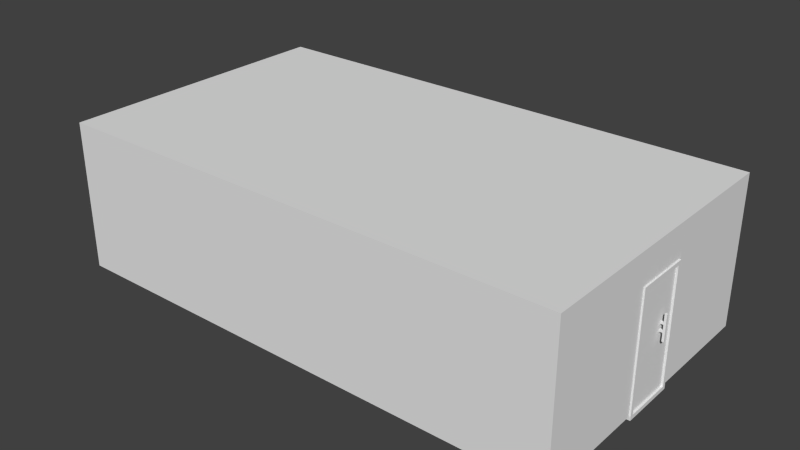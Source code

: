 # Source: radioHouse.blend  (saved by Blender 2.76.0; exported with 4.5.12 LTS)
import bpy
from mathutils import Matrix  # noqa: F401  (used for matrix-valued properties, if any)

bpy.ops.wm.read_factory_settings(use_empty=True)
scene = bpy.context.scene
scene.name = 'Scene'

# ---- collections
col_collection_1 = bpy.data.collections.new('Collection 1'); scene.collection.children.link(col_collection_1)

# ---- world
world_world = bpy.data.worlds.new('World'); scene.world = world_world
world_world.color = (0.05088, 0.05088, 0.05088)
world_world.use_sun_shadow = False
world_world.sun_shadow_jitter_overblur = 0.0
world_world.cycles.sampling_method = 'MANUAL'
world_world.cycles.sample_map_resolution = 256

# ---- meshes
me_cube_004 = bpy.data.meshes.new('Cube.004')
me_cube_004.from_pydata([(-1.0, -1.0, -1.0), (-1.0, -1.0, 1.0), (-1.0, 1.0, -1.0), (-1.0, 1.0, 1.0), (1.0, -1.0, -1.0), (1.0, -1.0, 1.0), (1.0, 1.0, -1.0), (1.0, 1.0, 1.0), (-1.0, -1.0, 19.46), (-1.0, 1.0, 19.46), (-1.0, 1.0, -19.46), (-1.0, -1.0, -19.46), (1.0, 1.0, 19.46), (1.0, 1.0, -19.46), (1.0, -1.0, 19.46), (1.0, -1.0, -19.46), (-21.93, -1.0, -1.0), (-21.93, -1.0, 1.0), (-21.93, 1.0, 1.0), (-21.93, 1.0, -1.0), (21.93, 1.0, 1.0), (21.93, 1.0, -1.0), (21.93, -1.0, 1.0), (21.93, -1.0, -1.0), (-1.0, 7.958, 1.0), (-1.0, 7.958, -1.0), (1.0, 7.958, 1.0), (1.0, 7.958, -1.0)], [], [(3, 2, 19, 18), (6, 2, 25, 27), (5, 4, 23, 22), (5, 1, 0, 4), (2, 6, 13, 10), (1, 5, 14, 8), (11, 10, 13, 15), (14, 12, 9, 8), (7, 3, 9, 12), (4, 0, 11, 15), (6, 4, 15, 13), (5, 7, 12, 14), (0, 2, 10, 11), (3, 1, 8, 9), (17, 18, 19, 16), (20, 22, 23, 21), (0, 1, 17, 16), (4, 6, 21, 23), (7, 5, 22, 20), (6, 7, 20, 21), (2, 0, 16, 19), (1, 3, 18, 17), (24, 26, 27, 25), (3, 7, 26, 24), (2, 3, 24, 25), (7, 6, 27, 26)])
me_cube_004.use_remesh_preserve_volume = False
me_cube_004.use_remesh_preserve_attributes = False
me_cube_004.use_mirror_vertex_groups = False
me_cube_004.update()
me_cube_003 = bpy.data.meshes.new('Cube.003')
me_cube_003.from_pydata([(-4.729, -2.122, -0.1795), (-4.729, -2.122, 0.1795), (-4.729, 2.122, -0.1795), (-4.729, 2.122, 0.1795), (-4.37, -2.122, -0.1795), (-4.37, -2.122, 0.1795), (-4.37, 2.122, -0.1795), (-4.37, 2.122, 0.1795), (-4.729, -0.7881, 0.1795), (-4.729, -0.4415, 0.1795), (-4.729, 0.4415, 0.1795), (-4.729, 0.7881, 0.1795), (-4.729, 0.7881, -0.1795), (-4.729, 0.4415, -0.1795), (-4.729, -0.4415, -0.1795), (-4.729, -0.7881, -0.1795), (-5.359, -0.7881, 0.1795), (-5.359, -0.4415, 0.1795), (-5.359, 0.4415, 0.1795), (-5.359, 0.7881, 0.1795), (-5.359, 0.7881, -0.1795), (-5.359, 0.4415, -0.1795), (-5.359, -0.4415, -0.1795), (-5.359, -0.7881, -0.1795)], [], [(11, 3, 2, 12), (3, 7, 6, 2), (7, 5, 4, 6), (5, 1, 0, 4), (0, 15, 14, 13, 12, 2, 6, 4), (5, 7, 3, 11, 10, 9, 8, 1), (1, 8, 15, 0), (11, 12, 20, 19), (9, 10, 13, 14), (15, 8, 16, 23), (9, 14, 22, 17), (14, 15, 23, 22), (12, 13, 21, 20), (10, 11, 19, 18), (8, 9, 17, 16), (13, 10, 18, 21)])
me_cube_003.use_remesh_preserve_volume = False
me_cube_003.use_remesh_preserve_attributes = False
me_cube_003.use_mirror_vertex_groups = False
me_cube_003.update()
me_cube_002 = bpy.data.meshes.new('Cube.002')
me_cube_002.from_pydata([(0.9921, -0.1948, -1.0), (0.9921, 0.1948, -1.0), (0.9921, 0.1948, 0.2036), (0.9921, -0.1948, 0.2036), (0.9921, -0.1718, -1.0), (0.9921, 0.1718, -1.0), (0.9921, -0.1718, 0.2036), (0.9921, 0.1718, 0.2036), (0.9983, 0.1718, 0.1647), (0.9983, 0.1718, -0.9612), (0.9983, -0.1718, 0.1647), (0.9983, -0.1718, -0.9612), (1.006, 0.1718, -1.0), (1.006, 0.1948, -1.0), (1.006, 0.1948, 0.2036), (1.006, -0.1948, 0.2036), (1.006, -0.1948, -1.0), (1.006, 0.1718, 0.2036), (1.006, -0.1718, -1.0), (1.006, -0.1718, 0.2036), (1.006, 0.1718, -0.9612), (1.006, -0.1718, -0.9612), (1.006, 0.1718, 0.1647), (1.006, -0.1718, 0.1647)], [], [(5, 1, 13, 12), (2, 7, 17, 14), (11, 10, 23, 21), (6, 3, 15, 19), (8, 10, 11, 9), (19, 15, 16, 18, 21, 23), (14, 17, 22, 20, 12, 13), (20, 21, 18, 12), (17, 19, 23, 22), (7, 6, 19, 17), (10, 8, 22, 23), (0, 4, 18, 16), (8, 9, 20, 22), (1, 2, 14, 13), (9, 11, 21, 20), (4, 5, 12, 18), (3, 0, 16, 15), (1, 5, 4, 0, 3, 6, 7, 2)])
me_cube_002.use_remesh_preserve_volume = False
me_cube_002.use_remesh_preserve_attributes = False
me_cube_002.use_mirror_vertex_groups = False
me_cube_002.update()
me_cube_001 = bpy.data.meshes.new('Cube.001')
me_cube_001.from_pydata([(-1.0, -1.0, -0.9666), (-1.0, -1.0, 0.5277), (-1.0, 1.0, -0.9666), (-1.0, 1.0, 0.5277), (1.0, -1.0, -0.9666), (1.0, -1.0, 0.5277), (1.0, 1.0, -0.9666), (1.0, 1.0, 0.5277), (1.0, 0.1948, 0.5277), (1.0, -0.1948, 0.5277), (1.0, -0.1948, -0.9666), (1.0, 0.1948, -0.9666), (1.0, 0.1948, 0.2036), (1.0, -0.1948, 0.2036), (-0.1172, 1.0, 0.5277), (0.1172, 1.0, 0.5277), (0.1172, 1.0, -0.9666), (-0.1172, 1.0, -0.9666), (-0.1172, 1.0, 0.1371), (-0.1172, 1.0, -0.3721), (0.1172, 1.0, 0.1371), (0.1172, 1.0, -0.3721), (-0.9931, -0.9931, -0.9003), (-0.9931, -0.9931, 0.5208), (-0.9931, 0.9931, -0.9003), (-0.9931, 0.9931, 0.5208), (0.9931, -0.9931, -0.9003), (0.9931, -0.9931, 0.5208), (0.9931, 0.9931, -0.9003), (0.9931, 0.9931, 0.5208), (0.9915, 0.1948, 0.5192), (0.9915, -0.1948, 0.5192), (0.9946, -0.1948, -0.8965), (0.9946, 0.1948, -0.8965), (0.988, 0.1948, 0.2036), (0.988, -0.1948, 0.2036), (-0.1172, 0.9915, 0.5192), (0.1172, 0.9915, 0.5192), (0.1172, 0.9915, -0.8987), (-0.1172, 0.9915, -0.8987), (-0.1172, 0.988, 0.1371), (-0.1172, 0.988, -0.3721), (0.1172, 0.988, 0.1371), (0.1172, 0.988, -0.3721)], [], [(1, 3, 2, 0), (15, 7, 6, 16, 21, 20), (9, 5, 4, 10, 13), (5, 1, 0, 4), (0, 2, 17, 16, 6, 11, 10, 4), (5, 9, 8, 7, 15, 14, 3, 1), (7, 8, 12, 11, 6), (8, 9, 13, 12), (3, 14, 18, 19, 17, 2), (19, 21, 16, 17), (14, 15, 20, 18), (22, 24, 25, 23), (42, 43, 38, 28, 29, 37), (35, 32, 26, 27, 31), (26, 22, 23, 27), (26, 32, 33, 28, 38, 39, 24, 22), (23, 25, 36, 37, 29, 30, 31, 27), (28, 33, 34, 30, 29), (34, 35, 31, 30), (24, 39, 41, 40, 36, 25), (39, 38, 43, 41), (40, 42, 37, 36), (10, 11, 33, 32), (11, 12, 34, 33), (13, 10, 32, 35), (12, 13, 35, 34), (19, 18, 40, 41), (20, 21, 43, 42), (18, 20, 42, 40), (21, 19, 41, 43)])
_uv = me_cube_001.uv_layers.new(name='UVMap')
_uv.uv.foreach_set('vector', [0.2243, 0.9788, 0.2243, -0.002262, 0.8173, -0.002262, 0.8173, 0.9788, 0.3956, 0.2207, 0.3956, 5.96e-08, 0.6978, 0.0, 0.6978, 0.2207, 0.5736, 0.2207, 0.4729, 0.2207, 0.6978, 0.7013, 0.6978, 0.5, 1.0, 0.5, 1.0, 0.7013, 0.7619, 0.7013, 0.6978, 0.5, 0.6978, 1.0, 0.3956, 1.0, 0.3956, 0.5, 8.253e-08, 0.5, 0.0, 1.043e-07, 0.1746, 7.451e-08, 0.221, 5.96e-08, 0.3956, 0.0, 0.3956, 0.2013, 0.3956, 0.2987, 0.3956, 0.5, 0.8044, 0.02461, 0.8044, 0.4074, 0.8044, 0.5926, 0.8044, 0.9754, 0.4724, 0.9754, 0.3842, 0.9754, 0.05213, 0.9754, 0.05213, 0.02461, 0.6978, 1.0, 0.6978, 0.7987, 0.7619, 0.7987, 1.0, 0.7987, 1.0, 1.0, 0.6978, 0.7987, 0.6978, 0.7013, 0.7619, 0.7013, 0.7619, 0.7987, 0.3956, 0.5, 0.3956, 0.2793, 0.4729, 0.2793, 0.5736, 0.2793, 0.6978, 0.2793, 0.6978, 0.5, 0.5736, 0.2793, 0.5736, 0.2207, 0.6978, 0.2207, 0.6978, 0.2793, 0.3956, 0.2793, 0.3956, 0.2207, 0.4729, 0.2207, 0.4729, 0.2793, 0.8173, 0.9788, 0.8173, -0.002262, 0.2243, -0.002262, 0.2243, 0.9788, 0.4729, 0.2207, 0.5736, 0.2207, 0.6978, 0.2207, 0.6978, 0.0, 0.3956, 5.96e-08, 0.3956, 0.2207, 0.7619, 0.7013, 1.0, 0.7013, 1.0, 0.5, 0.6978, 0.5, 0.6978, 0.7013, 0.3956, 0.5, 0.3956, 1.0, 0.6978, 1.0, 0.6978, 0.5, 0.3956, 0.5, 0.3956, 0.2987, 0.3956, 0.2013, 0.3956, 0.0, 0.221, 5.96e-08, 0.1746, 7.451e-08, 0.0, 1.043e-07, 8.253e-08, 0.5, 0.05213, 0.02461, 0.05213, 0.9754, 0.3842, 0.9754, 0.4724, 0.9754, 0.8044, 0.9754, 0.8044, 0.5926, 0.8044, 0.4074, 0.8044, 0.02461, 1.0, 1.0, 1.0, 0.7987, 0.7619, 0.7987, 0.6978, 0.7987, 0.6978, 1.0, 0.7619, 0.7987, 0.7619, 0.7013, 0.6978, 0.7013, 0.6978, 0.7987, 0.6978, 0.5, 0.6978, 0.2793, 0.5736, 0.2793, 0.4729, 0.2793, 0.3956, 0.2793, 0.3956, 0.5, 0.6978, 0.2793, 0.6978, 0.2207, 0.5736, 0.2207, 0.5736, 0.2793, 0.4729, 0.2793, 0.4729, 0.2207, 0.3956, 0.2207, 0.3956, 0.2793, 0.3956, 0.2987, 0.3956, 0.2013, 0.3956, 0.2013, 0.3956, 0.2987, 1.0, 0.7987, 0.7619, 0.7987, 0.7619, 0.7987, 1.0, 0.7987, 0.7619, 0.7013, 1.0, 0.7013, 1.0, 0.7013, 0.7619, 0.7013, 0.7619, 0.7987, 0.7619, 0.7013, 0.7619, 0.7013, 0.7619, 0.7987, 0.5736, 0.2793, 0.4729, 0.2793, 0.4729, 0.2793, 0.5736, 0.2793, 0.4729, 0.2207, 0.5736, 0.2207, 0.5736, 0.2207, 0.4729, 0.2207, 0.4729, 0.2793, 0.4729, 0.2207, 0.4729, 0.2207, 0.4729, 0.2793, 0.5736, 0.2207, 0.5736, 0.2793, 0.5736, 0.2793, 0.5736, 0.2207])
me_cube_001.use_remesh_preserve_volume = False
me_cube_001.use_remesh_preserve_attributes = False
me_cube_001.use_mirror_vertex_groups = False
me_cube_001.update()

# ---- objects
ob_cube_003 = bpy.data.objects.new('Cube.003', me_cube_004)
ob_cube_002 = bpy.data.objects.new('Cube.002', me_cube_003)
ob_cube_001 = bpy.data.objects.new('Cube.001', me_cube_002)
ob_cube = bpy.data.objects.new('Cube', me_cube_001)

# ---- transforms, parenting, visibility, modifiers, constraints
ob_cube_003.location = (0.009453, 0.9964, 0.5962)
ob_cube_003.scale = (0.01033, 0.001129, 0.01033)
ob_cube_003.lineart.crease_threshold = 0.0
ob_cube_002.location = (2.01, 0.06313, 0.4515)
ob_cube_002.rotation_euler = (1.571, -0.0, 0.0)
ob_cube_002.scale = (0.04111, 0.04111, 0.04111)
ob_cube_002.lineart.crease_threshold = 0.0
ob_cube_001.location = (0.0, 0.0, 0.6683)
ob_cube_001.scale = (1.797, 1.0, 0.6945)
ob_cube_001.lineart.crease_threshold = 0.0
ob_cube.location = (0.0, 0.0, 0.6683)
ob_cube.scale = (1.797, 1.0, 0.6945)
ob_cube.lineart.crease_threshold = 0.0

# ---- collection membership
col_collection_1.objects.link(ob_cube_003)
col_collection_1.objects.link(ob_cube_002)
col_collection_1.objects.link(ob_cube_001)
col_collection_1.objects.link(ob_cube)

# ---- scene / render settings (as saved in the file)
scene.frame_start = 1; scene.frame_end = 250; scene.frame_set(1)
scene.render.engine = 'BLENDER_EEVEE_NEXT'
scene.render.resolution_percentage = 50
scene.render.dither_intensity = 0.0
scene.cycles.use_denoising = False
scene.cycles.samples = 10
scene.cycles.sampling_pattern = 'TABULATED_SOBOL'
scene.cycles.light_sampling_threshold = 0.0
scene.cycles.use_adaptive_sampling = False
scene.cycles.use_light_tree = False
scene.cycles.blur_glossy = 0.0
scene.cycles.pixel_filter_type = 'GAUSSIAN'
scene.cycles.sample_clamp_indirect = 0.0
scene.view_settings.view_transform = 'Standard'
bpy.context.view_layer.update()

# ---- added for rendering (the .blend has no active camera and no usable light): camera, sun
cam_auto = bpy.data.cameras.new('AutoCamera')
cam_auto.lens = 50.0
cam_auto.sensor_width = 36.0
cam_auto.clip_end = 1000.0
ob_auto_camera = bpy.data.objects.new('AutoCamera', cam_auto)
scene.collection.objects.link(ob_auto_camera)
ob_auto_camera.location = (3.97495, -4.74733, 3.67097)
ob_auto_camera.rotation_euler = (1.09748, -7.21219e-08, 0.694738)
scene.camera = ob_auto_camera
light_auto_sun = bpy.data.lights.new('AutoSun', 'SUN')
light_auto_sun.energy = 3.0
light_auto_sun.angle = 0.0523599
ob_auto_sun = bpy.data.objects.new('AutoSun', light_auto_sun)
scene.collection.objects.link(ob_auto_sun)
ob_auto_sun.rotation_euler = (0.872665, 0.174533, 0.523599)
bpy.context.view_layer.update()
